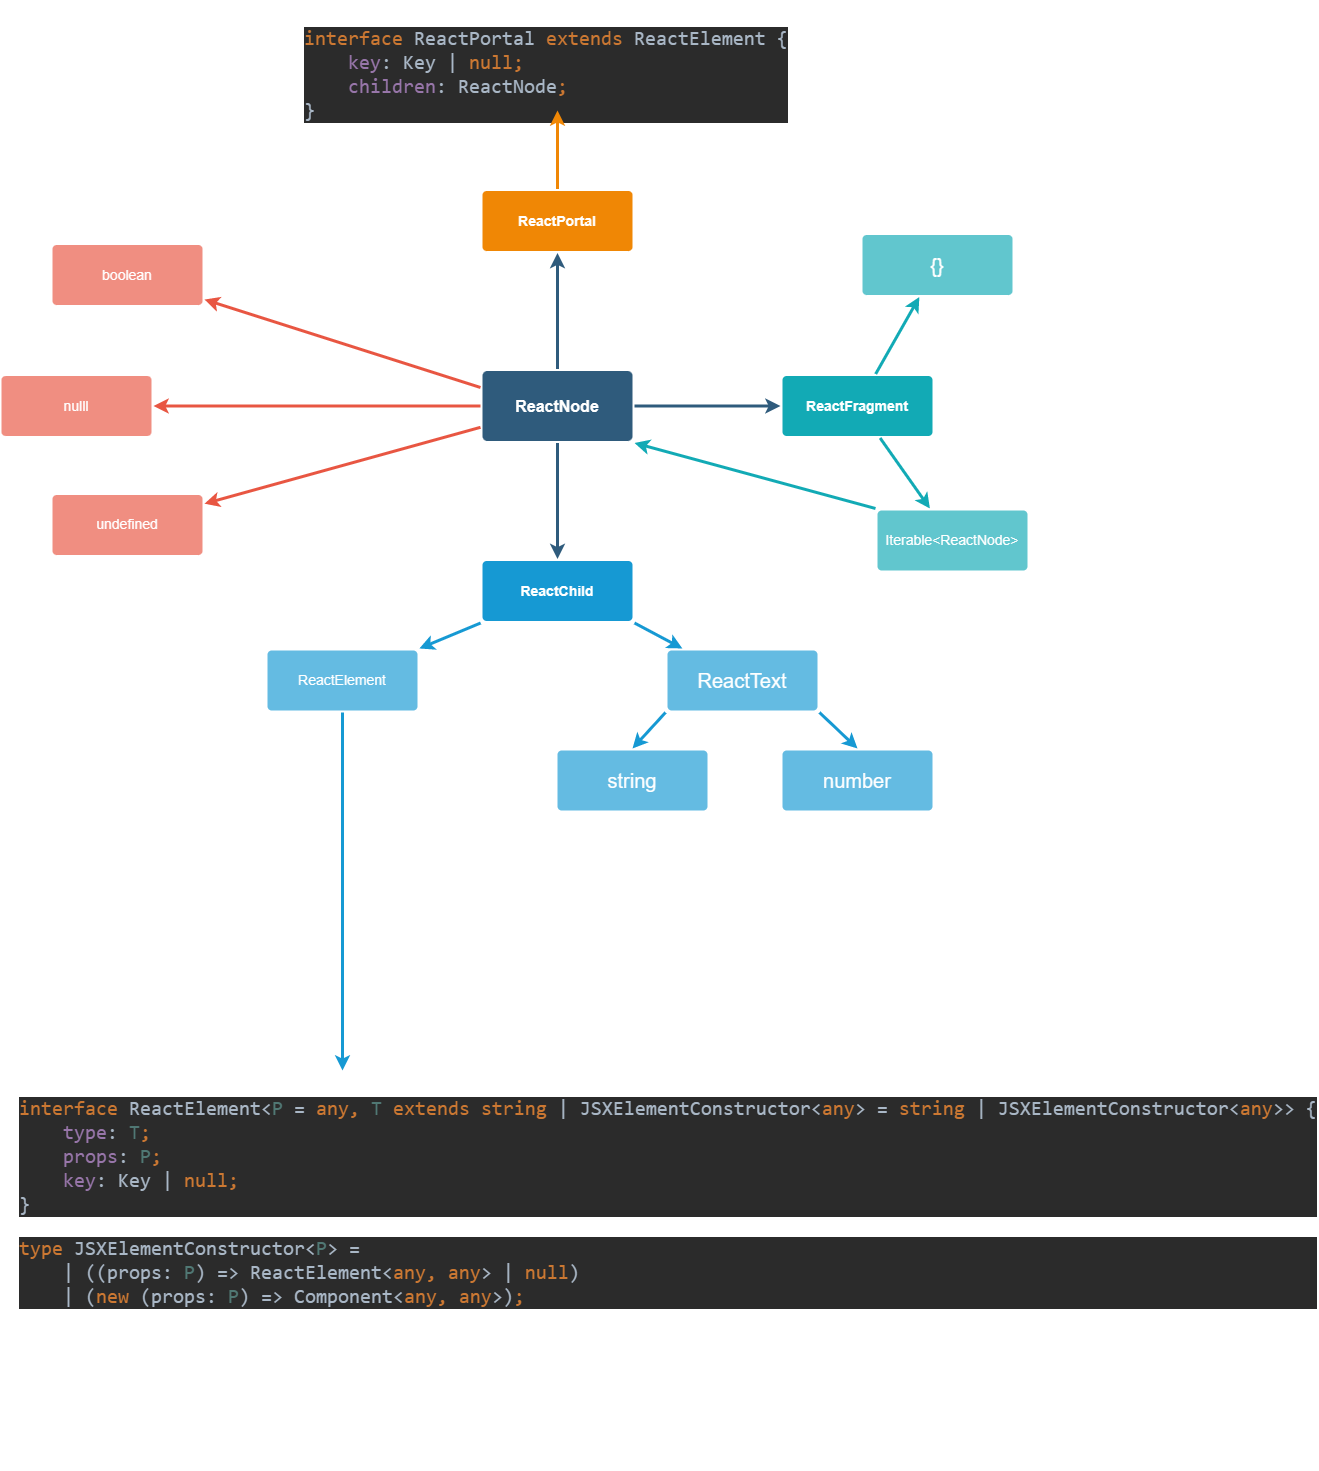

The diagram above was exported from draw.io. Its source (the exported page's mxGraphModel, read from the mxfile embedded in the PNG):
<mxGraphModel dx="2295" dy="1327" grid="1" gridSize="10" guides="1" tooltips="1" connect="1" arrows="1" fold="1" page="1" pageScale="1" pageWidth="1169" pageHeight="827" background="none" math="0" shadow="0">
  <root>
    <mxCell id="0" />
    <mxCell id="1" parent="0" />
    <mxCell id="1745" value="" style="edgeStyle=none;rounded=0;jumpStyle=none;html=1;shadow=0;labelBackgroundColor=none;startArrow=none;startFill=0;endArrow=classic;endFill=1;jettySize=auto;orthogonalLoop=1;strokeColor=#2F5B7C;strokeWidth=3;fontFamily=Helvetica;fontSize=16;fontColor=#23445D;spacing=5;" parent="1" source="1749" target="1764" edge="1">
      <mxGeometry relative="1" as="geometry" />
    </mxCell>
    <mxCell id="1746" value="" style="edgeStyle=none;rounded=0;jumpStyle=none;html=1;shadow=0;labelBackgroundColor=none;startArrow=none;startFill=0;endArrow=classic;endFill=1;jettySize=auto;orthogonalLoop=1;strokeColor=#2F5B7C;strokeWidth=3;fontFamily=Helvetica;fontSize=16;fontColor=#23445D;spacing=5;" parent="1" source="1749" target="1771" edge="1">
      <mxGeometry relative="1" as="geometry" />
    </mxCell>
    <mxCell id="1747" value="" style="edgeStyle=none;rounded=0;jumpStyle=none;html=1;shadow=0;labelBackgroundColor=none;startArrow=none;startFill=0;endArrow=classic;endFill=1;jettySize=auto;orthogonalLoop=1;strokeColor=#2F5B7C;strokeWidth=3;fontFamily=Helvetica;fontSize=16;fontColor=#23445D;spacing=5;" parent="1" source="1749" target="1760" edge="1">
      <mxGeometry relative="1" as="geometry" />
    </mxCell>
    <mxCell id="1749" value="ReactNode" style="rounded=1;whiteSpace=wrap;html=1;shadow=0;labelBackgroundColor=none;strokeColor=none;strokeWidth=3;fillColor=#2F5B7C;fontFamily=Helvetica;fontSize=16;fontColor=#FFFFFF;align=center;fontStyle=1;spacing=5;arcSize=7;perimeterSpacing=2;" parent="1" vertex="1">
      <mxGeometry x="495" y="380.5" width="150" height="70" as="geometry" />
    </mxCell>
    <mxCell id="1750" value="" style="edgeStyle=none;rounded=1;jumpStyle=none;html=1;shadow=0;labelBackgroundColor=none;startArrow=none;startFill=0;jettySize=auto;orthogonalLoop=1;strokeColor=#E85642;strokeWidth=3;fontFamily=Helvetica;fontSize=14;fontColor=#FFFFFF;spacing=5;fontStyle=1;fillColor=#b0e3e6;exitX=0;exitY=0.25;exitDx=0;exitDy=0;" parent="1" source="1749" target="1756" edge="1">
      <mxGeometry relative="1" as="geometry">
        <mxPoint x="253.35877862595407" y="383.5" as="sourcePoint" />
      </mxGeometry>
    </mxCell>
    <mxCell id="1751" value="" style="edgeStyle=none;rounded=1;jumpStyle=none;html=1;shadow=0;labelBackgroundColor=none;startArrow=none;startFill=0;jettySize=auto;orthogonalLoop=1;strokeColor=#E85642;strokeWidth=3;fontFamily=Helvetica;fontSize=14;fontColor=#FFFFFF;spacing=5;fontStyle=1;fillColor=#b0e3e6;" parent="1" source="1749" target="1755" edge="1">
      <mxGeometry relative="1" as="geometry">
        <mxPoint x="213" y="415.5" as="sourcePoint" />
      </mxGeometry>
    </mxCell>
    <mxCell id="1752" value="" style="edgeStyle=none;rounded=1;jumpStyle=none;html=1;shadow=0;labelBackgroundColor=none;startArrow=none;startFill=0;jettySize=auto;orthogonalLoop=1;strokeColor=#E85642;strokeWidth=3;fontFamily=Helvetica;fontSize=14;fontColor=#FFFFFF;spacing=5;fontStyle=1;fillColor=#b0e3e6;" parent="1" source="1749" target="1754" edge="1">
      <mxGeometry relative="1" as="geometry">
        <mxPoint x="249.6638655462184" y="447.5" as="sourcePoint" />
      </mxGeometry>
    </mxCell>
    <mxCell id="1754" value="undefined" style="rounded=1;whiteSpace=wrap;html=1;shadow=0;labelBackgroundColor=none;strokeColor=none;strokeWidth=3;fillColor=#f08e81;fontFamily=Helvetica;fontSize=14;fontColor=#FFFFFF;align=center;spacing=5;fontStyle=0;arcSize=7;perimeterSpacing=2;" parent="1" vertex="1">
      <mxGeometry x="65" y="504.5" width="150" height="60" as="geometry" />
    </mxCell>
    <mxCell id="1755" value="nulll" style="rounded=1;whiteSpace=wrap;html=1;shadow=0;labelBackgroundColor=none;strokeColor=none;strokeWidth=3;fillColor=#f08e81;fontFamily=Helvetica;fontSize=14;fontColor=#FFFFFF;align=center;spacing=5;fontStyle=0;arcSize=7;perimeterSpacing=2;" parent="1" vertex="1">
      <mxGeometry x="14" y="385.5" width="150" height="60" as="geometry" />
    </mxCell>
    <mxCell id="1756" value="boolean" style="rounded=1;whiteSpace=wrap;html=1;shadow=0;labelBackgroundColor=none;strokeColor=none;strokeWidth=3;fillColor=#f08e81;fontFamily=Helvetica;fontSize=14;fontColor=#FFFFFF;align=center;spacing=5;fontStyle=0;arcSize=7;perimeterSpacing=2;" parent="1" vertex="1">
      <mxGeometry x="65" y="254.5" width="150" height="60" as="geometry" />
    </mxCell>
    <mxCell id="1757" value="" style="edgeStyle=none;rounded=0;jumpStyle=none;html=1;shadow=0;labelBackgroundColor=none;startArrow=none;startFill=0;endArrow=classic;endFill=1;jettySize=auto;orthogonalLoop=1;strokeColor=#1699D3;strokeWidth=3;fontFamily=Helvetica;fontSize=14;fontColor=#FFFFFF;spacing=5;" parent="1" source="1760" target="1763" edge="1">
      <mxGeometry relative="1" as="geometry" />
    </mxCell>
    <mxCell id="1759" value="" style="edgeStyle=none;rounded=0;jumpStyle=none;html=1;shadow=0;labelBackgroundColor=none;startArrow=none;startFill=0;endArrow=classic;endFill=1;jettySize=auto;orthogonalLoop=1;strokeColor=#1699D3;strokeWidth=3;fontFamily=Helvetica;fontSize=14;fontColor=#FFFFFF;spacing=5;exitX=1;exitY=1;exitDx=0;exitDy=0;" parent="1" source="1760" target="1761" edge="1">
      <mxGeometry relative="1" as="geometry">
        <mxPoint x="740" y="610" as="sourcePoint" />
      </mxGeometry>
    </mxCell>
    <mxCell id="1760" value="ReactChild" style="rounded=1;whiteSpace=wrap;html=1;shadow=0;labelBackgroundColor=none;strokeColor=none;strokeWidth=3;fillColor=#1699d3;fontFamily=Helvetica;fontSize=14;fontColor=#FFFFFF;align=center;spacing=5;fontStyle=1;arcSize=7;perimeterSpacing=2;" parent="1" vertex="1">
      <mxGeometry x="495" y="570.5" width="150" height="60" as="geometry" />
    </mxCell>
    <mxCell id="1761" value="&lt;span style=&quot;font-size: 20px&quot;&gt;ReactText&lt;/span&gt;" style="rounded=1;whiteSpace=wrap;html=1;shadow=0;labelBackgroundColor=none;strokeColor=none;strokeWidth=3;fillColor=#64bbe2;fontFamily=Helvetica;fontSize=14;fontColor=#FFFFFF;align=center;spacing=5;arcSize=7;perimeterSpacing=2;" parent="1" vertex="1">
      <mxGeometry x="680" y="660" width="150" height="60" as="geometry" />
    </mxCell>
    <mxCell id="1763" value="ReactElement" style="rounded=1;whiteSpace=wrap;html=1;shadow=0;labelBackgroundColor=none;strokeColor=none;strokeWidth=3;fillColor=#64bbe2;fontFamily=Helvetica;fontSize=14;fontColor=#FFFFFF;align=center;spacing=5;arcSize=7;perimeterSpacing=2;" parent="1" vertex="1">
      <mxGeometry x="280" y="660" width="150" height="60" as="geometry" />
    </mxCell>
    <mxCell id="1764" value="ReactPortal" style="rounded=1;whiteSpace=wrap;html=1;shadow=0;labelBackgroundColor=none;strokeColor=none;strokeWidth=3;fillColor=#F08705;fontFamily=Helvetica;fontSize=14;fontColor=#FFFFFF;align=center;spacing=5;fontStyle=1;arcSize=7;perimeterSpacing=2;" parent="1" vertex="1">
      <mxGeometry x="495" y="200.5" width="150" height="60" as="geometry" />
    </mxCell>
    <mxCell id="1771" value="ReactFragment" style="rounded=1;whiteSpace=wrap;html=1;shadow=0;labelBackgroundColor=none;strokeColor=none;strokeWidth=3;fillColor=#12aab5;fontFamily=Helvetica;fontSize=14;fontColor=#FFFFFF;align=center;spacing=5;fontStyle=1;arcSize=7;perimeterSpacing=2;" parent="1" vertex="1">
      <mxGeometry x="795" y="385.4999999999999" width="150" height="60" as="geometry" />
    </mxCell>
    <mxCell id="1776" value="Iterable&amp;lt;ReactNode&amp;gt;" style="rounded=1;whiteSpace=wrap;html=1;shadow=0;labelBackgroundColor=none;strokeColor=none;strokeWidth=3;fillColor=#61c6ce;fontFamily=Helvetica;fontSize=14;fontColor=#FFFFFF;align=center;spacing=5;fontStyle=0;arcSize=7;perimeterSpacing=2;" parent="1" vertex="1">
      <mxGeometry x="890" y="520" width="150" height="60" as="geometry" />
    </mxCell>
    <mxCell id="1777" value="" style="edgeStyle=none;rounded=1;jumpStyle=none;html=1;shadow=0;labelBackgroundColor=none;startArrow=none;startFill=0;jettySize=auto;orthogonalLoop=1;strokeColor=#12AAB5;strokeWidth=3;fontFamily=Helvetica;fontSize=14;fontColor=#FFFFFF;spacing=5;fontStyle=1;fillColor=#b0e3e6;" parent="1" source="1771" target="1776" edge="1">
      <mxGeometry relative="1" as="geometry" />
    </mxCell>
    <mxCell id="1778" value="&lt;span style=&quot;font-size: 20px&quot;&gt;{}&lt;/span&gt;" style="rounded=1;whiteSpace=wrap;html=1;shadow=0;labelBackgroundColor=none;strokeColor=none;strokeWidth=3;fillColor=#61c6ce;fontFamily=Helvetica;fontSize=14;fontColor=#FFFFFF;align=center;spacing=5;fontStyle=0;arcSize=7;perimeterSpacing=2;" parent="1" vertex="1">
      <mxGeometry x="875" y="244.5" width="150" height="60" as="geometry" />
    </mxCell>
    <mxCell id="1779" value="" style="edgeStyle=none;rounded=1;jumpStyle=none;html=1;shadow=0;labelBackgroundColor=none;startArrow=none;startFill=0;jettySize=auto;orthogonalLoop=1;strokeColor=#12AAB5;strokeWidth=3;fontFamily=Helvetica;fontSize=14;fontColor=#FFFFFF;spacing=5;fontStyle=1;fillColor=#b0e3e6;" parent="1" source="1771" target="1778" edge="1">
      <mxGeometry relative="1" as="geometry" />
    </mxCell>
    <mxCell id="X7HTmJP8EhSt5mVuSePF-1779" value="&lt;span style=&quot;font-size: 20px&quot;&gt;string&lt;/span&gt;" style="rounded=1;whiteSpace=wrap;html=1;shadow=0;labelBackgroundColor=none;strokeColor=none;strokeWidth=3;fillColor=#64bbe2;fontFamily=Helvetica;fontSize=14;fontColor=#FFFFFF;align=center;spacing=5;arcSize=7;perimeterSpacing=2;" parent="1" vertex="1">
      <mxGeometry x="570" y="760" width="150" height="60" as="geometry" />
    </mxCell>
    <mxCell id="X7HTmJP8EhSt5mVuSePF-1780" value="&lt;span style=&quot;font-size: 20px&quot;&gt;number&lt;/span&gt;" style="rounded=1;whiteSpace=wrap;html=1;shadow=0;labelBackgroundColor=none;strokeColor=none;strokeWidth=3;fillColor=#64bbe2;fontFamily=Helvetica;fontSize=14;fontColor=#FFFFFF;align=center;spacing=5;arcSize=7;perimeterSpacing=2;" parent="1" vertex="1">
      <mxGeometry x="795" y="760" width="150" height="60" as="geometry" />
    </mxCell>
    <mxCell id="X7HTmJP8EhSt5mVuSePF-1782" value="" style="edgeStyle=none;rounded=0;jumpStyle=none;html=1;shadow=0;labelBackgroundColor=none;startArrow=none;startFill=0;endArrow=classic;endFill=1;jettySize=auto;orthogonalLoop=1;strokeColor=#1699D3;strokeWidth=3;fontFamily=Helvetica;fontSize=14;fontColor=#FFFFFF;spacing=5;exitX=1;exitY=1;exitDx=0;exitDy=0;entryX=0.5;entryY=0;entryDx=0;entryDy=0;" parent="1" source="1761" target="X7HTmJP8EhSt5mVuSePF-1780" edge="1">
      <mxGeometry relative="1" as="geometry">
        <mxPoint x="879.9998324022347" y="667.75" as="sourcePoint" />
        <mxPoint x="929.8601675977654" y="693.25" as="targetPoint" />
      </mxGeometry>
    </mxCell>
    <mxCell id="X7HTmJP8EhSt5mVuSePF-1783" value="" style="edgeStyle=none;rounded=0;jumpStyle=none;html=1;shadow=0;labelBackgroundColor=none;startArrow=none;startFill=0;endArrow=classic;endFill=1;jettySize=auto;orthogonalLoop=1;strokeColor=#1699D3;strokeWidth=3;fontFamily=Helvetica;fontSize=14;fontColor=#FFFFFF;spacing=5;entryX=0.5;entryY=0;entryDx=0;entryDy=0;exitX=0;exitY=1;exitDx=0;exitDy=0;" parent="1" source="1761" target="X7HTmJP8EhSt5mVuSePF-1779" edge="1">
      <mxGeometry relative="1" as="geometry">
        <mxPoint x="642.5698324022346" y="642.5" as="sourcePoint" />
        <mxPoint x="692.4301675977654" y="668" as="targetPoint" />
      </mxGeometry>
    </mxCell>
    <mxCell id="X7HTmJP8EhSt5mVuSePF-1786" value="&lt;pre style=&quot;background-color: #2b2b2b ; color: #a9b7c6 ; font-family: &amp;#34;jetbrains mono&amp;#34; , monospace ; font-size: 15.0pt&quot;&gt;&lt;span style=&quot;color: #cc7832&quot;&gt;interface &lt;/span&gt;ReactElement&amp;lt;&lt;span style=&quot;color: #507874&quot;&gt;P &lt;/span&gt;= &lt;span style=&quot;color: #cc7832&quot;&gt;any, &lt;/span&gt;&lt;span style=&quot;color: #507874&quot;&gt;T &lt;/span&gt;&lt;span style=&quot;color: #cc7832&quot;&gt;extends string &lt;/span&gt;| JSXElementConstructor&amp;lt;&lt;span style=&quot;color: #cc7832&quot;&gt;any&lt;/span&gt;&amp;gt; = &lt;span style=&quot;color: #cc7832&quot;&gt;string &lt;/span&gt;| JSXElementConstructor&amp;lt;&lt;span style=&quot;color: #cc7832&quot;&gt;any&lt;/span&gt;&amp;gt;&amp;gt; {&lt;br&gt;    &lt;span style=&quot;color: #9876aa&quot;&gt;type&lt;/span&gt;: &lt;span style=&quot;color: #507874&quot;&gt;T&lt;/span&gt;&lt;span style=&quot;color: #cc7832&quot;&gt;;&lt;br&gt;&lt;/span&gt;&lt;span style=&quot;color: #cc7832&quot;&gt;    &lt;/span&gt;&lt;span style=&quot;color: #9876aa&quot;&gt;props&lt;/span&gt;: &lt;span style=&quot;color: #507874&quot;&gt;P&lt;/span&gt;&lt;span style=&quot;color: #cc7832&quot;&gt;;&lt;br&gt;&lt;/span&gt;&lt;span style=&quot;color: #cc7832&quot;&gt;    &lt;/span&gt;&lt;span style=&quot;color: #9876aa&quot;&gt;key&lt;/span&gt;: Key | &lt;span style=&quot;color: #cc7832&quot;&gt;null;&lt;br&gt;&lt;/span&gt;}&lt;/pre&gt;&lt;pre style=&quot;background-color: #2b2b2b ; color: #a9b7c6 ; font-family: &amp;#34;jetbrains mono&amp;#34; , monospace ; font-size: 15.0pt&quot;&gt;&lt;pre style=&quot;font-family: &amp;#34;jetbrains mono&amp;#34; , monospace ; font-size: 15pt&quot;&gt;&lt;span style=&quot;color: #cc7832&quot;&gt;type &lt;/span&gt;JSXElementConstructor&amp;lt;&lt;span style=&quot;color: #507874&quot;&gt;P&lt;/span&gt;&amp;gt; =&lt;br&gt;    | ((props: &lt;span style=&quot;color: #507874&quot;&gt;P&lt;/span&gt;) =&amp;gt; ReactElement&amp;lt;&lt;span style=&quot;color: #cc7832&quot;&gt;any, any&lt;/span&gt;&amp;gt; | &lt;span style=&quot;color: #cc7832&quot;&gt;null&lt;/span&gt;)&lt;br&gt;    | (&lt;span style=&quot;color: #cc7832&quot;&gt;new &lt;/span&gt;(props: &lt;span style=&quot;color: #507874&quot;&gt;P&lt;/span&gt;) =&amp;gt; Component&amp;lt;&lt;span style=&quot;color: #cc7832&quot;&gt;any, any&lt;/span&gt;&amp;gt;)&lt;span style=&quot;color: #cc7832&quot;&gt;;&lt;/span&gt;&lt;/pre&gt;&lt;/pre&gt;" style="text;whiteSpace=wrap;html=1;" parent="1" vertex="1">
      <mxGeometry x="30" y="1080" width="1300" height="400" as="geometry" />
    </mxCell>
    <mxCell id="X7HTmJP8EhSt5mVuSePF-1787" value="" style="edgeStyle=none;rounded=0;jumpStyle=none;html=1;shadow=0;labelBackgroundColor=none;startArrow=none;startFill=0;endArrow=classic;endFill=1;jettySize=auto;orthogonalLoop=1;strokeColor=#1699D3;strokeWidth=3;fontFamily=Helvetica;fontSize=14;fontColor=#FFFFFF;spacing=5;exitX=0.5;exitY=1;exitDx=0;exitDy=0;entryX=0.25;entryY=0;entryDx=0;entryDy=0;" parent="1" source="1763" target="X7HTmJP8EhSt5mVuSePF-1786" edge="1">
      <mxGeometry relative="1" as="geometry">
        <mxPoint x="281.2584916201116" y="760" as="sourcePoint" />
        <mxPoint x="355" y="860" as="targetPoint" />
      </mxGeometry>
    </mxCell>
    <mxCell id="X7HTmJP8EhSt5mVuSePF-1789" value="" style="edgeStyle=none;rounded=1;jumpStyle=none;html=1;shadow=0;labelBackgroundColor=none;startArrow=none;startFill=0;jettySize=auto;orthogonalLoop=1;strokeColor=#12AAB5;strokeWidth=3;fontFamily=Helvetica;fontSize=14;fontColor=#FFFFFF;spacing=5;fontStyle=1;fillColor=#b0e3e6;entryX=1;entryY=1;entryDx=0;entryDy=0;exitX=0;exitY=0;exitDx=0;exitDy=0;" parent="1" source="1776" target="1749" edge="1">
      <mxGeometry relative="1" as="geometry">
        <mxPoint x="892.6022304832713" y="447.5" as="sourcePoint" />
        <mxPoint x="942.3977695167287" y="518" as="targetPoint" />
      </mxGeometry>
    </mxCell>
    <mxCell id="X7HTmJP8EhSt5mVuSePF-1790" value="&lt;pre style=&quot;background-color: #2b2b2b ; color: #a9b7c6 ; font-family: &amp;quot;jetbrains mono&amp;quot; , monospace ; font-size: 15.0pt&quot;&gt;&lt;span style=&quot;color: #cc7832&quot;&gt;interface &lt;/span&gt;ReactPortal &lt;span style=&quot;color: #cc7832&quot;&gt;extends &lt;/span&gt;ReactElement {&lt;br&gt;    &lt;span style=&quot;color: #9876aa&quot;&gt;key&lt;/span&gt;: Key | &lt;span style=&quot;color: #cc7832&quot;&gt;null;&lt;br&gt;&lt;/span&gt;&lt;span style=&quot;color: #cc7832&quot;&gt;    &lt;/span&gt;&lt;span style=&quot;color: #9876aa&quot;&gt;children&lt;/span&gt;: ReactNode&lt;span style=&quot;color: #cc7832&quot;&gt;;&lt;br&gt;&lt;/span&gt;}&lt;/pre&gt;" style="text;whiteSpace=wrap;html=1;" parent="1" vertex="1">
      <mxGeometry x="315" y="10" width="510" height="110" as="geometry" />
    </mxCell>
    <mxCell id="1770" value="" style="edgeStyle=none;rounded=0;jumpStyle=none;html=1;shadow=0;labelBackgroundColor=none;startArrow=none;startFill=0;endArrow=classic;endFill=1;jettySize=auto;orthogonalLoop=1;strokeColor=#F08705;strokeWidth=3;fontFamily=Helvetica;fontSize=14;fontColor=#FFFFFF;spacing=5;entryX=0.5;entryY=1;entryDx=0;entryDy=0;" parent="1" source="1764" target="X7HTmJP8EhSt5mVuSePF-1790" edge="1">
      <mxGeometry relative="1" as="geometry">
        <mxPoint x="441.1111111111113" y="172.5" as="targetPoint" />
      </mxGeometry>
    </mxCell>
  </root>
</mxGraphModel>